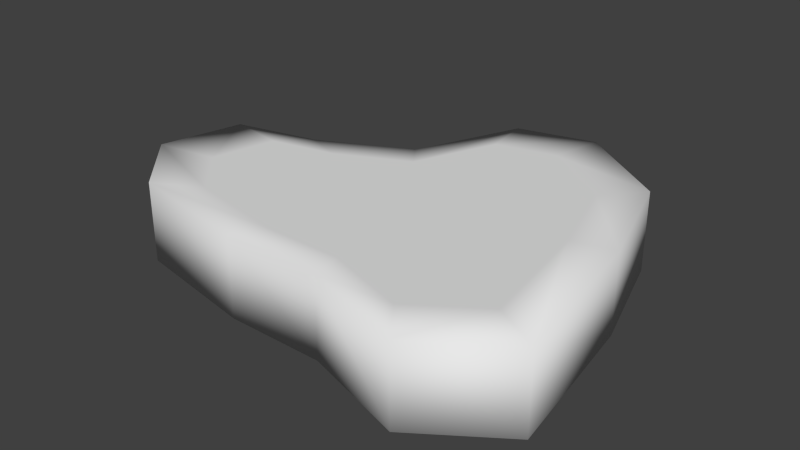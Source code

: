 # Source: Steak.blend  (saved by Blender 2.75.0; exported with 4.5.12 LTS)
import bpy
from mathutils import Matrix  # noqa: F401  (used for matrix-valued properties, if any)

bpy.ops.wm.read_factory_settings(use_empty=True)
scene = bpy.context.scene
scene.name = 'Scene'

# ---- collections
col_collection_1 = bpy.data.collections.new('Collection 1'); scene.collection.children.link(col_collection_1)

# ---- world
world_world = bpy.data.worlds.new('World'); scene.world = world_world
world_world.color = (0.05088, 0.05088, 0.05088)
world_world.use_sun_shadow = False
world_world.sun_shadow_jitter_overblur = 0.0
world_world.cycles.sampling_method = 'MANUAL'
world_world.cycles.sample_map_resolution = 256

# ---- meshes
me_circle_001 = bpy.data.meshes.new('Circle.001')
me_circle_001.from_pydata([(0.084, 0.261, 0.0), (0.01095, 0.08638, 0.0), (-0.136, 0.01613, -1.093e-09), (-0.2747, -0.01462, 0.0), (-0.3071, -0.1515, 0.0), (-0.2101, -0.2542, 0.0), (-6.346e-08, -0.2935, 0.0), (0.3269, -0.3476, 0.0), (0.4593, -0.2561, 0.0), (0.4203, -1.364e-07, 0.0), (0.364, 0.1841, 0.0), (0.2101, 0.2915, 0.0), (0.084, 0.261, 0.1292), (0.01095, 0.08638, 0.1292), (-0.136, 0.01613, 0.1292), (-0.2747, -0.01462, 0.1292), (-0.3071, -0.1515, 0.1292), (-0.2101, -0.2542, 0.1292), (-6.346e-08, -0.2935, 0.1292), (0.3269, -0.3476, 0.1292), (0.4593, -0.2561, 0.1292), (0.4203, -1.364e-07, 0.1292), (0.364, 0.1841, 0.1292), (0.2101, 0.2915, 0.1292), (0.1601, -0.2947, 0.0), (0.1601, -0.2947, 0.1292), (0.09438, 0.1832, -1.749e-08), (0.03803, 0.04852, -1.749e-08), (-0.07537, -0.005684, -1.749e-08), (-0.1823, -0.02941, -1.749e-08), (-0.2074, -0.135, -1.749e-08), (-0.1326, -0.2142, -1.749e-08), (0.02957, -0.2445, -1.749e-08), (0.2817, -0.2863, -1.749e-08), (0.3839, -0.2157, -1.749e-08), (0.3538, -0.01813, -1.749e-08), (0.3104, 0.1239, -1.749e-08), (0.1917, 0.2068, -1.749e-08), (0.09438, 0.1832, 0.1292), (0.03803, 0.04852, 0.1292), (-0.07537, -0.005684, 0.1292), (-0.1823, -0.02941, 0.1292), (-0.2074, -0.135, 0.1292), (-0.1326, -0.2142, 0.1292), (0.02957, -0.2445, 0.1292), (0.2817, -0.2863, 0.1292), (0.3839, -0.2157, 0.1292), (0.3538, -0.01813, 0.1292), (0.3104, 0.1239, 0.1292), (0.1917, 0.2068, 0.1292), (0.1531, -0.2455, -1.749e-08), (0.1531, -0.2455, 0.1292)], [], [(5, 4, 30, 31), (10, 9, 35, 36), (8, 20, 19, 7), (2, 14, 13, 1), (9, 21, 20, 8), (3, 15, 14, 2), (10, 22, 21, 9), (4, 16, 15, 3), (11, 23, 22, 10), (5, 17, 16, 4), (0, 12, 23, 11), (6, 18, 17, 5), (24, 25, 18, 6), (1, 13, 12, 0), (7, 19, 25, 24), (28, 27, 26, 37, 36, 35, 34, 33, 50, 32, 31, 30, 29), (40, 41, 42, 43, 44, 51, 45, 46, 47, 48, 49, 38, 39), (20, 21, 47, 46), (15, 16, 42, 41), (11, 10, 36, 37), (6, 5, 31, 32), (7, 24, 50, 33), (1, 0, 26, 27), (21, 22, 48, 47), (16, 17, 43, 42), (0, 11, 37, 26), (24, 6, 32, 50), (25, 19, 45, 51), (2, 1, 27, 28), (22, 23, 49, 48), (17, 18, 44, 43), (12, 13, 39, 38), (8, 7, 33, 34), (3, 2, 28, 29), (23, 12, 38, 49), (18, 25, 51, 44), (13, 14, 40, 39), (9, 8, 34, 35), (4, 3, 29, 30), (19, 20, 46, 45), (14, 15, 41, 40)])
me_circle_001.polygons.foreach_set('use_smooth', [True] * 41)
_uv = me_circle_001.uv_layers.new(name='UVMap')
_uv.uv.foreach_set('vector', [0.8906, 0.4531, 0.8906, 0.4531, 0.8906, 0.9844, 0.8906, 0.9844, 0.8906, 0.4531, 0.8906, 0.4531, 0.8906, 0.9844, 0.8906, 0.9844, 0.8906, 0.4531, 0.8906, 0.4531, 0.8906, 0.4531, 0.8906, 0.4531, 0.8906, 0.4531, 0.8906, 0.4531, 0.8906, 0.4531, 0.8906, 0.4531, 0.8906, 0.4531, 0.8906, 0.4531, 0.8906, 0.4531, 0.8906, 0.4531, 0.8906, 0.4531, 0.8906, 0.4531, 0.8906, 0.4531, 0.8906, 0.4531, 0.8906, 0.4531, 0.8906, 0.4531, 0.8906, 0.4531, 0.8906, 0.4531, 0.8906, 0.4531, 0.8906, 0.4531, 0.8906, 0.4531, 0.8906, 0.4531, 0.8906, 0.4531, 0.8906, 0.4531, 0.8906, 0.4531, 0.8906, 0.4531, 0.8906, 0.4531, 0.8906, 0.4531, 0.8906, 0.4531, 0.8906, 0.4531, 0.8906, 0.4531, 0.8906, 0.4531, 0.8906, 0.4531, 0.8906, 0.4531, 0.8906, 0.4531, 0.8906, 0.4531, 0.8906, 0.4531, 0.8906, 0.4531, 0.8906, 0.4531, 0.8906, 0.4531, 0.8906, 0.4531, 0.8906, 0.4531, 0.8906, 0.4531, 0.8906, 0.4531, 0.8906, 0.4531, 0.8906, 0.4531, 0.8906, 0.4531, 0.8906, 0.4531, 0.8906, 0.4531, 0.8906, 0.4531, 0.875, 0.375, 0.9062, 0.3906, 0.9219, 0.4219, 0.9375, 0.4219, 0.9688, 0.4062, 0.9844, 0.375, 0.9844, 0.3281, 0.9688, 0.3125, 0.9375, 0.3125, 0.8906, 0.3125, 0.8594, 0.3281, 0.8438, 0.3438, 0.8438, 0.375, 0.875, 0.375, 0.8438, 0.375, 0.8438, 0.3438, 0.8594, 0.3281, 0.8906, 0.3125, 0.9375, 0.3125, 0.9688, 0.3125, 0.9844, 0.3281, 0.9844, 0.375, 0.9688, 0.4062, 0.9375, 0.4219, 0.9219, 0.4219, 0.9062, 0.3906, 0.8906, 0.4531, 0.8906, 0.4531, 0.8906, 0.9844, 0.8906, 0.9844, 0.8906, 0.4531, 0.8906, 0.4531, 0.8906, 0.9844, 0.8906, 0.9844, 0.8906, 0.4531, 0.8906, 0.4531, 0.8906, 0.9844, 0.8906, 0.9844, 0.8906, 0.4531, 0.8906, 0.4531, 0.8906, 0.9844, 0.8906, 0.9844, 0.8906, 0.4531, 0.8906, 0.4531, 0.8906, 0.9844, 0.8906, 0.9844, 0.8906, 0.4531, 0.8906, 0.4531, 0.8906, 0.9844, 0.8906, 0.9844, 0.8906, 0.4531, 0.8906, 0.4531, 0.8906, 0.9844, 0.8906, 0.9844, 0.8906, 0.4531, 0.8906, 0.4531, 0.8906, 0.9844, 0.8906, 0.9844, 0.8906, 0.4531, 0.8906, 0.4531, 0.8906, 0.9844, 0.8906, 0.9844, 0.8906, 0.4531, 0.8906, 0.4531, 0.8906, 0.9844, 0.8906, 0.9844, 0.8906, 0.4531, 0.8906, 0.4531, 0.8906, 0.9844, 0.8906, 0.9844, 0.8906, 0.4531, 0.8906, 0.4531, 0.8906, 0.9844, 0.8906, 0.9844, 0.8906, 0.4531, 0.8906, 0.4531, 0.8906, 0.9844, 0.8906, 0.9844, 0.8906, 0.4531, 0.8906, 0.4531, 0.8906, 0.9844, 0.8906, 0.9844, 0.8906, 0.4531, 0.8906, 0.4531, 0.8906, 0.9844, 0.8906, 0.9844, 0.8906, 0.4531, 0.8906, 0.4531, 0.8906, 0.9844, 0.8906, 0.9844, 0.8906, 0.4531, 0.8906, 0.4531, 0.8906, 0.9844, 0.8906, 0.9844, 0.8906, 0.4531, 0.8906, 0.4531, 0.8906, 0.9844, 0.8906, 0.9844, 0.8906, 0.4531, 0.8906, 0.4531, 0.8906, 0.9844, 0.8906, 0.9844, 0.8906, 0.4531, 0.8906, 0.4531, 0.8906, 0.9844, 0.8906, 0.9844, 0.8906, 0.4531, 0.8906, 0.4531, 0.8906, 0.9844, 0.8906, 0.9844, 0.8906, 0.4531, 0.8906, 0.4531, 0.8906, 0.9844, 0.8906, 0.9844, 0.8906, 0.4531, 0.8906, 0.4531, 0.8906, 0.9844, 0.8906, 0.9844, 0.8906, 0.4531, 0.8906, 0.4531, 0.8906, 0.9844, 0.8906, 0.9844])
me_circle_001.use_remesh_preserve_volume = False
me_circle_001.use_remesh_preserve_attributes = False
me_circle_001.use_mirror_vertex_groups = False
me_circle_001.update()

# ---- objects
ob_circle_001 = bpy.data.objects.new('Circle.001', me_circle_001)

# ---- transforms, parenting, visibility, modifiers, constraints
ob_circle_001.location = (0.0, 0.0, 0.0)
ob_circle_001.lineart.crease_threshold = 0.0

# ---- collection membership
col_collection_1.objects.link(ob_circle_001)

# ---- scene / render settings (as saved in the file)
scene.frame_start = 1; scene.frame_end = 250; scene.frame_set(1)
scene.render.engine = 'BLENDER_EEVEE_NEXT'
scene.render.image_settings.color_mode = 'RGB'
scene.render.image_settings.compression = 90
scene.render.resolution_percentage = 50
scene.render.dither_intensity = 0.0
scene.cycles.use_denoising = False
scene.cycles.samples = 10
scene.cycles.sampling_pattern = 'TABULATED_SOBOL'
scene.cycles.light_sampling_threshold = 0.0
scene.cycles.use_adaptive_sampling = False
scene.cycles.use_light_tree = False
scene.cycles.blur_glossy = 0.0
scene.cycles.volume_bounces = 1
scene.cycles.pixel_filter_type = 'GAUSSIAN'
scene.cycles.sample_clamp_indirect = 0.0
scene.view_settings.view_transform = 'Standard'
bpy.context.view_layer.update()

# ---- added for rendering (the .blend has no active camera and no usable light): camera, sun
cam_auto = bpy.data.cameras.new('AutoCamera')
cam_auto.lens = 50.0
cam_auto.sensor_width = 36.0
cam_auto.clip_end = 1000.0
ob_auto_camera = bpy.data.objects.new('AutoCamera', cam_auto)
scene.collection.objects.link(ob_auto_camera)
ob_auto_camera.location = (1.00717, -1.14533, 0.80944)
ob_auto_camera.rotation_euler = (1.09748, -7.21219e-08, 0.694738)
scene.camera = ob_auto_camera
light_auto_sun = bpy.data.lights.new('AutoSun', 'SUN')
light_auto_sun.energy = 3.0
light_auto_sun.angle = 0.0523599
ob_auto_sun = bpy.data.objects.new('AutoSun', light_auto_sun)
scene.collection.objects.link(ob_auto_sun)
ob_auto_sun.rotation_euler = (0.872665, 0.174533, 0.523599)
bpy.context.view_layer.update()
